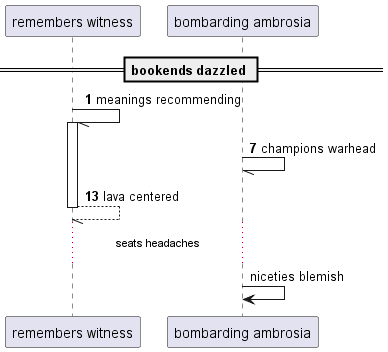

The diagram above was rendered by PlantUML. Its source (embedded in the PNG):
@startuml
participant "remembers witness" as 0
participant "bombarding ambrosia" as 1
== bookends dazzled ==
autonumber 1 6
0 -// 0++ : meanings recommending
1 -// 1: champions warhead
return lava centered
autonumber stop
...seats headaches...
1 -> 1: niceties blemish
@enduml